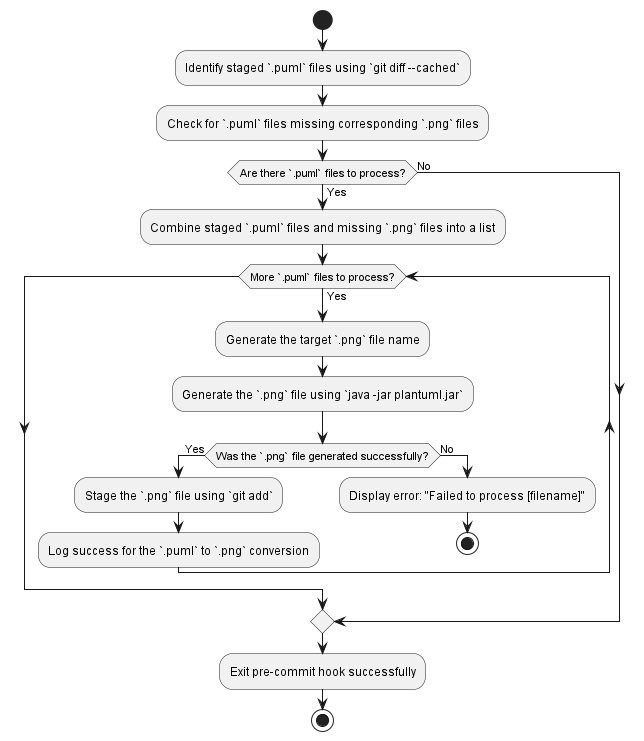

The diagram above was rendered by PlantUML. Its source (embedded in the PNG):
@startuml
start

:Identify staged `.puml` files using `git diff --cached`;
:Check for `.puml` files missing corresponding `.png` files;

if (Are there `.puml` files to process?) then (Yes)
  :Combine staged `.puml` files and missing `.png` files into a list;
  while (More `.puml` files to process?) is (Yes)
    :Generate the target `.png` file name;
    :Generate the `.png` file using `java -jar plantuml.jar`;
    
    if (Was the `.png` file generated successfully?) then (Yes)
      :Stage the `.png` file using `git add`;
      :Log success for the `.puml` to `.png` conversion;
    else (No)
      :Display error: "Failed to process [filename]";
      stop
    endif
  endwhile
else (No)
endif

:Exit pre-commit hook successfully;
stop
@enduml